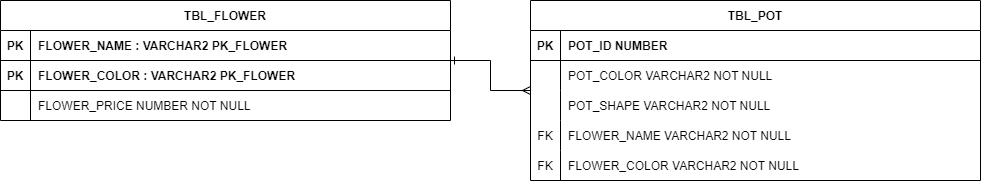

The diagram above was exported from draw.io. Its source (the exported page's mxGraphModel, read from the mxfile embedded in the PNG):
<mxGraphModel dx="1036" dy="614" grid="1" gridSize="10" guides="1" tooltips="1" connect="1" arrows="1" fold="1" page="1" pageScale="1" pageWidth="850" pageHeight="1100" math="0" shadow="0" extFonts="Permanent Marker^https://fonts.googleapis.com/css?family=Permanent+Marker">
  <root>
    <mxCell id="0" />
    <mxCell id="1" parent="0" />
    <mxCell id="YV5mYswgR-8egNgK94QJ-33" value="" style="edgeStyle=orthogonalEdgeStyle;rounded=0;orthogonalLoop=1;jettySize=auto;html=1;endArrow=ERmany;endFill=0;startArrow=ERone;startFill=0;" parent="1" source="C-vyLk0tnHw3VtMMgP7b-23" target="YV5mYswgR-8egNgK94QJ-23" edge="1">
      <mxGeometry relative="1" as="geometry" />
    </mxCell>
    <mxCell id="C-vyLk0tnHw3VtMMgP7b-23" value="TBL_FLOWER" style="shape=table;startSize=30;container=1;collapsible=1;childLayout=tableLayout;fixedRows=1;rowLines=0;fontStyle=1;align=center;resizeLast=1;fillStyle=solid;swimlaneFillColor=none;gradientColor=none;fillColor=none;" parent="1" vertex="1">
      <mxGeometry x="30" y="120" width="450" height="120" as="geometry" />
    </mxCell>
    <mxCell id="C-vyLk0tnHw3VtMMgP7b-24" value="" style="shape=partialRectangle;collapsible=0;dropTarget=0;pointerEvents=0;fillColor=none;points=[[0,0.5],[1,0.5]];portConstraint=eastwest;top=0;left=0;right=0;bottom=1;" parent="C-vyLk0tnHw3VtMMgP7b-23" vertex="1">
      <mxGeometry y="30" width="450" height="30" as="geometry" />
    </mxCell>
    <mxCell id="C-vyLk0tnHw3VtMMgP7b-25" value="PK" style="shape=partialRectangle;overflow=hidden;connectable=0;fillColor=none;top=0;left=0;bottom=0;right=0;fontStyle=1;" parent="C-vyLk0tnHw3VtMMgP7b-24" vertex="1">
      <mxGeometry width="30" height="30" as="geometry">
        <mxRectangle width="30" height="30" as="alternateBounds" />
      </mxGeometry>
    </mxCell>
    <mxCell id="C-vyLk0tnHw3VtMMgP7b-26" value="FLOWER_NAME : VARCHAR2 PK_FLOWER " style="shape=partialRectangle;overflow=hidden;connectable=0;fillColor=none;top=0;left=0;bottom=0;right=0;align=left;spacingLeft=6;fontStyle=1;" parent="C-vyLk0tnHw3VtMMgP7b-24" vertex="1">
      <mxGeometry x="30" width="420" height="30" as="geometry">
        <mxRectangle width="420" height="30" as="alternateBounds" />
      </mxGeometry>
    </mxCell>
    <mxCell id="YV5mYswgR-8egNgK94QJ-9" value="" style="shape=partialRectangle;collapsible=0;dropTarget=0;pointerEvents=0;fillColor=none;points=[[0,0.5],[1,0.5]];portConstraint=eastwest;top=0;left=0;right=0;bottom=1;" parent="C-vyLk0tnHw3VtMMgP7b-23" vertex="1">
      <mxGeometry y="60" width="450" height="30" as="geometry" />
    </mxCell>
    <mxCell id="YV5mYswgR-8egNgK94QJ-10" value="PK" style="shape=partialRectangle;overflow=hidden;connectable=0;fillColor=none;top=0;left=0;bottom=0;right=0;fontStyle=1;" parent="YV5mYswgR-8egNgK94QJ-9" vertex="1">
      <mxGeometry width="30" height="30" as="geometry">
        <mxRectangle width="30" height="30" as="alternateBounds" />
      </mxGeometry>
    </mxCell>
    <mxCell id="YV5mYswgR-8egNgK94QJ-11" value="FLOWER_COLOR : VARCHAR2 PK_FLOWER " style="shape=partialRectangle;overflow=hidden;connectable=0;fillColor=none;top=0;left=0;bottom=0;right=0;align=left;spacingLeft=6;fontStyle=1;" parent="YV5mYswgR-8egNgK94QJ-9" vertex="1">
      <mxGeometry x="30" width="420" height="30" as="geometry">
        <mxRectangle width="420" height="30" as="alternateBounds" />
      </mxGeometry>
    </mxCell>
    <mxCell id="C-vyLk0tnHw3VtMMgP7b-27" value="" style="shape=partialRectangle;collapsible=0;dropTarget=0;pointerEvents=0;fillColor=none;points=[[0,0.5],[1,0.5]];portConstraint=eastwest;top=0;left=0;right=0;bottom=0;" parent="C-vyLk0tnHw3VtMMgP7b-23" vertex="1">
      <mxGeometry y="90" width="450" height="30" as="geometry" />
    </mxCell>
    <mxCell id="C-vyLk0tnHw3VtMMgP7b-28" value="" style="shape=partialRectangle;overflow=hidden;connectable=0;fillColor=none;top=0;left=0;bottom=0;right=0;" parent="C-vyLk0tnHw3VtMMgP7b-27" vertex="1">
      <mxGeometry width="30" height="30" as="geometry">
        <mxRectangle width="30" height="30" as="alternateBounds" />
      </mxGeometry>
    </mxCell>
    <mxCell id="C-vyLk0tnHw3VtMMgP7b-29" value="FLOWER_PRICE NUMBER NOT NULL" style="shape=partialRectangle;overflow=hidden;connectable=0;fillColor=none;top=0;left=0;bottom=0;right=0;align=left;spacingLeft=6;" parent="C-vyLk0tnHw3VtMMgP7b-27" vertex="1">
      <mxGeometry x="30" width="420" height="30" as="geometry">
        <mxRectangle width="420" height="30" as="alternateBounds" />
      </mxGeometry>
    </mxCell>
    <mxCell id="YV5mYswgR-8egNgK94QJ-23" value="TBL_POT" style="shape=table;startSize=30;container=1;collapsible=1;childLayout=tableLayout;fixedRows=1;rowLines=0;fontStyle=1;align=center;resizeLast=1;" parent="1" vertex="1">
      <mxGeometry x="560" y="120" width="450" height="180" as="geometry" />
    </mxCell>
    <mxCell id="YV5mYswgR-8egNgK94QJ-24" value="" style="shape=partialRectangle;collapsible=0;dropTarget=0;pointerEvents=0;fillColor=none;points=[[0,0.5],[1,0.5]];portConstraint=eastwest;top=0;left=0;right=0;bottom=1;" parent="YV5mYswgR-8egNgK94QJ-23" vertex="1">
      <mxGeometry y="30" width="450" height="30" as="geometry" />
    </mxCell>
    <mxCell id="YV5mYswgR-8egNgK94QJ-25" value="PK" style="shape=partialRectangle;overflow=hidden;connectable=0;fillColor=none;top=0;left=0;bottom=0;right=0;fontStyle=1;" parent="YV5mYswgR-8egNgK94QJ-24" vertex="1">
      <mxGeometry width="30" height="30" as="geometry">
        <mxRectangle width="30" height="30" as="alternateBounds" />
      </mxGeometry>
    </mxCell>
    <mxCell id="YV5mYswgR-8egNgK94QJ-26" value="POT_ID NUMBER" style="shape=partialRectangle;overflow=hidden;connectable=0;fillColor=none;top=0;left=0;bottom=0;right=0;align=left;spacingLeft=6;fontStyle=1;" parent="YV5mYswgR-8egNgK94QJ-24" vertex="1">
      <mxGeometry x="30" width="420" height="30" as="geometry">
        <mxRectangle width="420" height="30" as="alternateBounds" />
      </mxGeometry>
    </mxCell>
    <mxCell id="YV5mYswgR-8egNgK94QJ-34" value="" style="shape=partialRectangle;collapsible=0;dropTarget=0;pointerEvents=0;fillColor=none;points=[[0,0.5],[1,0.5]];portConstraint=eastwest;top=0;left=0;right=0;bottom=0;" parent="YV5mYswgR-8egNgK94QJ-23" vertex="1">
      <mxGeometry y="60" width="450" height="30" as="geometry" />
    </mxCell>
    <mxCell id="YV5mYswgR-8egNgK94QJ-35" value="" style="shape=partialRectangle;overflow=hidden;connectable=0;fillColor=none;top=0;left=0;bottom=0;right=0;" parent="YV5mYswgR-8egNgK94QJ-34" vertex="1">
      <mxGeometry width="30" height="30" as="geometry">
        <mxRectangle width="30" height="30" as="alternateBounds" />
      </mxGeometry>
    </mxCell>
    <mxCell id="YV5mYswgR-8egNgK94QJ-36" value="POT_COLOR VARCHAR2 NOT NULL" style="shape=partialRectangle;overflow=hidden;connectable=0;fillColor=none;top=0;left=0;bottom=0;right=0;align=left;spacingLeft=6;" parent="YV5mYswgR-8egNgK94QJ-34" vertex="1">
      <mxGeometry x="30" width="420" height="30" as="geometry">
        <mxRectangle width="420" height="30" as="alternateBounds" />
      </mxGeometry>
    </mxCell>
    <mxCell id="YV5mYswgR-8egNgK94QJ-48" value="" style="shape=partialRectangle;collapsible=0;dropTarget=0;pointerEvents=0;fillColor=none;points=[[0,0.5],[1,0.5]];portConstraint=eastwest;top=0;left=0;right=0;bottom=0;" parent="YV5mYswgR-8egNgK94QJ-23" vertex="1">
      <mxGeometry y="90" width="450" height="30" as="geometry" />
    </mxCell>
    <mxCell id="YV5mYswgR-8egNgK94QJ-49" value="" style="shape=partialRectangle;overflow=hidden;connectable=0;fillColor=none;top=0;left=0;bottom=0;right=0;" parent="YV5mYswgR-8egNgK94QJ-48" vertex="1">
      <mxGeometry width="30" height="30" as="geometry">
        <mxRectangle width="30" height="30" as="alternateBounds" />
      </mxGeometry>
    </mxCell>
    <mxCell id="YV5mYswgR-8egNgK94QJ-50" value="POT_SHAPE VARCHAR2 NOT NULL" style="shape=partialRectangle;overflow=hidden;connectable=0;fillColor=none;top=0;left=0;bottom=0;right=0;align=left;spacingLeft=6;" parent="YV5mYswgR-8egNgK94QJ-48" vertex="1">
      <mxGeometry x="30" width="420" height="30" as="geometry">
        <mxRectangle width="420" height="30" as="alternateBounds" />
      </mxGeometry>
    </mxCell>
    <mxCell id="YV5mYswgR-8egNgK94QJ-51" value="" style="shape=partialRectangle;collapsible=0;dropTarget=0;pointerEvents=0;fillColor=none;points=[[0,0.5],[1,0.5]];portConstraint=eastwest;top=0;left=0;right=0;bottom=0;" parent="YV5mYswgR-8egNgK94QJ-23" vertex="1">
      <mxGeometry y="120" width="450" height="30" as="geometry" />
    </mxCell>
    <mxCell id="YV5mYswgR-8egNgK94QJ-52" value="FK" style="shape=partialRectangle;overflow=hidden;connectable=0;fillColor=none;top=0;left=0;bottom=0;right=0;" parent="YV5mYswgR-8egNgK94QJ-51" vertex="1">
      <mxGeometry width="30" height="30" as="geometry">
        <mxRectangle width="30" height="30" as="alternateBounds" />
      </mxGeometry>
    </mxCell>
    <mxCell id="YV5mYswgR-8egNgK94QJ-53" value="FLOWER_NAME VARCHAR2 NOT NULL" style="shape=partialRectangle;overflow=hidden;connectable=0;fillColor=none;top=0;left=0;bottom=0;right=0;align=left;spacingLeft=6;" parent="YV5mYswgR-8egNgK94QJ-51" vertex="1">
      <mxGeometry x="30" width="420" height="30" as="geometry">
        <mxRectangle width="420" height="30" as="alternateBounds" />
      </mxGeometry>
    </mxCell>
    <mxCell id="YV5mYswgR-8egNgK94QJ-30" value="" style="shape=partialRectangle;collapsible=0;dropTarget=0;pointerEvents=0;fillColor=none;points=[[0,0.5],[1,0.5]];portConstraint=eastwest;top=0;left=0;right=0;bottom=0;" parent="YV5mYswgR-8egNgK94QJ-23" vertex="1">
      <mxGeometry y="150" width="450" height="30" as="geometry" />
    </mxCell>
    <mxCell id="YV5mYswgR-8egNgK94QJ-31" value="FK" style="shape=partialRectangle;overflow=hidden;connectable=0;fillColor=none;top=0;left=0;bottom=0;right=0;" parent="YV5mYswgR-8egNgK94QJ-30" vertex="1">
      <mxGeometry width="30" height="30" as="geometry">
        <mxRectangle width="30" height="30" as="alternateBounds" />
      </mxGeometry>
    </mxCell>
    <mxCell id="YV5mYswgR-8egNgK94QJ-32" value="FLOWER_COLOR VARCHAR2 NOT NULL" style="shape=partialRectangle;overflow=hidden;connectable=0;fillColor=none;top=0;left=0;bottom=0;right=0;align=left;spacingLeft=6;" parent="YV5mYswgR-8egNgK94QJ-30" vertex="1">
      <mxGeometry x="30" width="420" height="30" as="geometry">
        <mxRectangle width="420" height="30" as="alternateBounds" />
      </mxGeometry>
    </mxCell>
  </root>
</mxGraphModel>